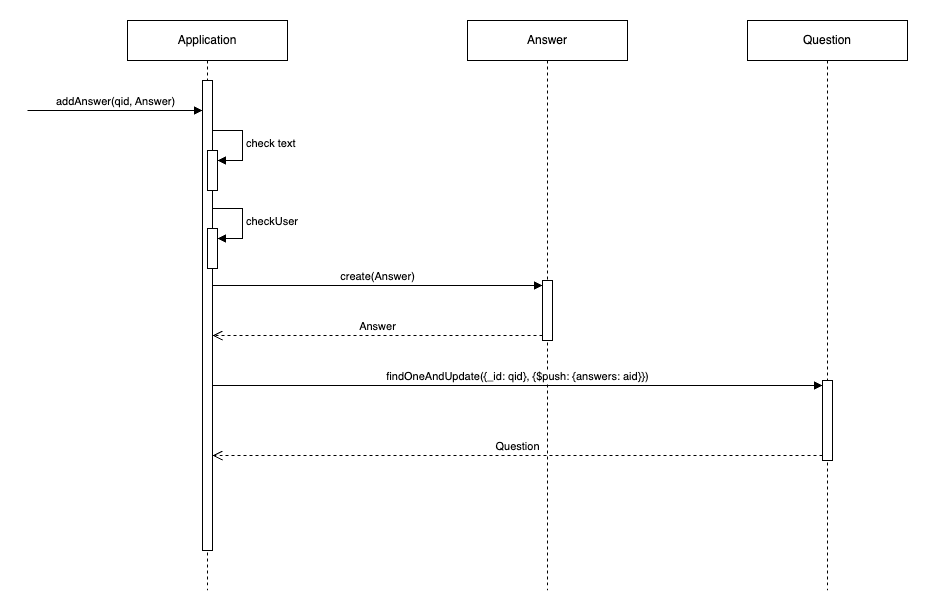

The diagram above was exported from draw.io. Its source (the exported page's mxGraphModel, read from the mxfile embedded in the PNG):
<mxGraphModel dx="1434" dy="790" grid="1" gridSize="10" guides="1" tooltips="1" connect="1" arrows="1" fold="1" page="1" pageScale="1" pageWidth="2000" pageHeight="2000" math="0" shadow="0">
  <root>
    <mxCell id="0" />
    <mxCell id="1" parent="0" />
    <mxCell id="IsWENq0meXnb78ip7Ifg-1" value="Application" style="shape=umlLifeline;perimeter=lifelinePerimeter;whiteSpace=wrap;html=1;container=1;dropTarget=0;collapsible=0;recursiveResize=0;outlineConnect=0;portConstraint=eastwest;newEdgeStyle={&quot;curved&quot;:0,&quot;rounded&quot;:0};" parent="1" vertex="1">
      <mxGeometry x="470" y="200" width="160" height="570" as="geometry" />
    </mxCell>
    <mxCell id="IsWENq0meXnb78ip7Ifg-4" value="" style="html=1;points=[[0,0,0,0,5],[0,1,0,0,-5],[1,0,0,0,5],[1,1,0,0,-5]];perimeter=orthogonalPerimeter;outlineConnect=0;targetShapes=umlLifeline;portConstraint=eastwest;newEdgeStyle={&quot;curved&quot;:0,&quot;rounded&quot;:0};" parent="IsWENq0meXnb78ip7Ifg-1" vertex="1">
      <mxGeometry x="75" y="60" width="10" height="470" as="geometry" />
    </mxCell>
    <mxCell id="IsWENq0meXnb78ip7Ifg-9" value="" style="html=1;points=[[0,0,0,0,5],[0,1,0,0,-5],[1,0,0,0,5],[1,1,0,0,-5]];perimeter=orthogonalPerimeter;outlineConnect=0;targetShapes=umlLifeline;portConstraint=eastwest;newEdgeStyle={&quot;curved&quot;:0,&quot;rounded&quot;:0};" parent="IsWENq0meXnb78ip7Ifg-1" vertex="1">
      <mxGeometry x="80" y="130" width="10" height="40" as="geometry" />
    </mxCell>
    <mxCell id="IsWENq0meXnb78ip7Ifg-10" value="check text" style="html=1;align=left;spacingLeft=2;endArrow=block;rounded=0;edgeStyle=orthogonalEdgeStyle;curved=0;rounded=0;" parent="IsWENq0meXnb78ip7Ifg-1" target="IsWENq0meXnb78ip7Ifg-9" edge="1">
      <mxGeometry relative="1" as="geometry">
        <mxPoint x="85" y="110" as="sourcePoint" />
        <Array as="points">
          <mxPoint x="115" y="140" />
        </Array>
      </mxGeometry>
    </mxCell>
    <mxCell id="IsWENq0meXnb78ip7Ifg-11" value="" style="html=1;points=[[0,0,0,0,5],[0,1,0,0,-5],[1,0,0,0,5],[1,1,0,0,-5]];perimeter=orthogonalPerimeter;outlineConnect=0;targetShapes=umlLifeline;portConstraint=eastwest;newEdgeStyle={&quot;curved&quot;:0,&quot;rounded&quot;:0};" parent="IsWENq0meXnb78ip7Ifg-1" vertex="1">
      <mxGeometry x="80" y="208" width="10" height="40" as="geometry" />
    </mxCell>
    <mxCell id="IsWENq0meXnb78ip7Ifg-12" value="checkUser" style="html=1;align=left;spacingLeft=2;endArrow=block;rounded=0;edgeStyle=orthogonalEdgeStyle;curved=0;rounded=0;" parent="IsWENq0meXnb78ip7Ifg-1" target="IsWENq0meXnb78ip7Ifg-11" edge="1">
      <mxGeometry relative="1" as="geometry">
        <mxPoint x="85" y="188" as="sourcePoint" />
        <Array as="points">
          <mxPoint x="115" y="218" />
        </Array>
      </mxGeometry>
    </mxCell>
    <mxCell id="IsWENq0meXnb78ip7Ifg-2" value="Answer" style="shape=umlLifeline;perimeter=lifelinePerimeter;whiteSpace=wrap;html=1;container=1;dropTarget=0;collapsible=0;recursiveResize=0;outlineConnect=0;portConstraint=eastwest;newEdgeStyle={&quot;curved&quot;:0,&quot;rounded&quot;:0};" parent="1" vertex="1">
      <mxGeometry x="810" y="200" width="160" height="570" as="geometry" />
    </mxCell>
    <mxCell id="IsWENq0meXnb78ip7Ifg-13" value="" style="html=1;points=[[0,0,0,0,5],[0,1,0,0,-5],[1,0,0,0,5],[1,1,0,0,-5]];perimeter=orthogonalPerimeter;outlineConnect=0;targetShapes=umlLifeline;portConstraint=eastwest;newEdgeStyle={&quot;curved&quot;:0,&quot;rounded&quot;:0};" parent="IsWENq0meXnb78ip7Ifg-2" vertex="1">
      <mxGeometry x="75" y="260" width="10" height="60" as="geometry" />
    </mxCell>
    <mxCell id="IsWENq0meXnb78ip7Ifg-3" value="Question" style="shape=umlLifeline;perimeter=lifelinePerimeter;whiteSpace=wrap;html=1;container=1;dropTarget=0;collapsible=0;recursiveResize=0;outlineConnect=0;portConstraint=eastwest;newEdgeStyle={&quot;curved&quot;:0,&quot;rounded&quot;:0};" parent="1" vertex="1">
      <mxGeometry x="1090" y="200" width="160" height="570" as="geometry" />
    </mxCell>
    <mxCell id="IsWENq0meXnb78ip7Ifg-16" value="" style="html=1;points=[[0,0,0,0,5],[0,1,0,0,-5],[1,0,0,0,5],[1,1,0,0,-5]];perimeter=orthogonalPerimeter;outlineConnect=0;targetShapes=umlLifeline;portConstraint=eastwest;newEdgeStyle={&quot;curved&quot;:0,&quot;rounded&quot;:0};" parent="IsWENq0meXnb78ip7Ifg-3" vertex="1">
      <mxGeometry x="75" y="360" width="10" height="80" as="geometry" />
    </mxCell>
    <mxCell id="IsWENq0meXnb78ip7Ifg-5" value="addAnswer(qid, Answer)" style="html=1;verticalAlign=bottom;endArrow=block;curved=0;rounded=0;" parent="1" target="IsWENq0meXnb78ip7Ifg-4" edge="1">
      <mxGeometry width="80" relative="1" as="geometry">
        <mxPoint x="370" y="290" as="sourcePoint" />
        <mxPoint x="450" y="290" as="targetPoint" />
      </mxGeometry>
    </mxCell>
    <mxCell id="IsWENq0meXnb78ip7Ifg-14" value="create(Answer)" style="html=1;verticalAlign=bottom;endArrow=block;curved=0;rounded=0;entryX=0;entryY=0;entryDx=0;entryDy=5;" parent="1" source="IsWENq0meXnb78ip7Ifg-4" target="IsWENq0meXnb78ip7Ifg-13" edge="1">
      <mxGeometry relative="1" as="geometry">
        <mxPoint x="760" y="465" as="sourcePoint" />
      </mxGeometry>
    </mxCell>
    <mxCell id="IsWENq0meXnb78ip7Ifg-15" value="Answer" style="html=1;verticalAlign=bottom;endArrow=open;dashed=1;endSize=8;curved=0;rounded=0;exitX=0;exitY=1;exitDx=0;exitDy=-5;" parent="1" source="IsWENq0meXnb78ip7Ifg-13" target="IsWENq0meXnb78ip7Ifg-4" edge="1">
      <mxGeometry relative="1" as="geometry">
        <mxPoint x="760" y="535" as="targetPoint" />
      </mxGeometry>
    </mxCell>
    <mxCell id="IsWENq0meXnb78ip7Ifg-17" value="findOneAndUpdate({_id: qid}, {$push: {answers: aid}})" style="html=1;verticalAlign=bottom;endArrow=block;curved=0;rounded=0;entryX=0;entryY=0;entryDx=0;entryDy=5;" parent="1" source="IsWENq0meXnb78ip7Ifg-4" target="IsWENq0meXnb78ip7Ifg-16" edge="1">
      <mxGeometry relative="1" as="geometry">
        <mxPoint x="1095" y="565" as="sourcePoint" />
      </mxGeometry>
    </mxCell>
    <mxCell id="IsWENq0meXnb78ip7Ifg-18" value="Question" style="html=1;verticalAlign=bottom;endArrow=open;dashed=1;endSize=8;curved=0;rounded=0;exitX=0;exitY=1;exitDx=0;exitDy=-5;" parent="1" source="IsWENq0meXnb78ip7Ifg-16" target="IsWENq0meXnb78ip7Ifg-4" edge="1">
      <mxGeometry relative="1" as="geometry">
        <mxPoint x="1095" y="635" as="targetPoint" />
      </mxGeometry>
    </mxCell>
  </root>
</mxGraphModel>